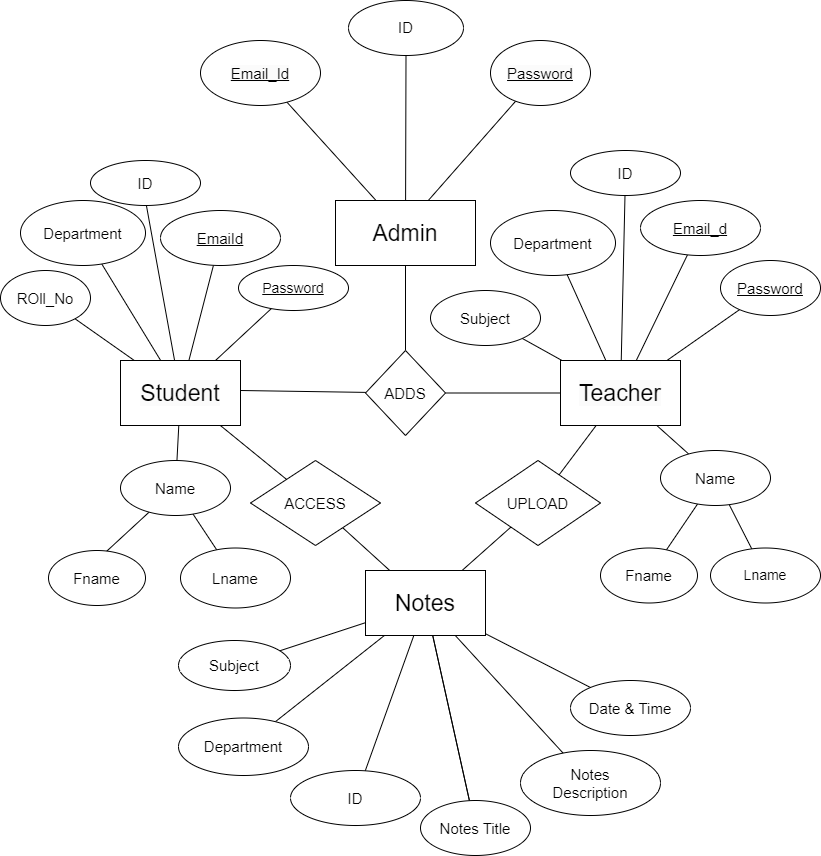

The diagram above was exported from draw.io. Its source (the exported page's mxGraphModel, read from the mxfile embedded in the PNG):
<mxGraphModel dx="1036" dy="606" grid="1" gridSize="10" guides="1" tooltips="1" connect="1" arrows="1" fold="1" page="1" pageScale="1" pageWidth="850" pageHeight="1100" math="0" shadow="0">
  <root>
    <mxCell id="0" />
    <mxCell id="1" parent="0" />
    <mxCell id="5CwM3nMMaPas09xTw5dz-14" value="" style="rounded=0;orthogonalLoop=1;jettySize=auto;html=1;fontSize=15;exitX=0.664;exitY=-0.003;exitDx=0;exitDy=0;exitPerimeter=0;endArrow=none;endFill=0;" edge="1" parent="1" source="5CwM3nMMaPas09xTw5dz-1" target="5CwM3nMMaPas09xTw5dz-13">
      <mxGeometry relative="1" as="geometry" />
    </mxCell>
    <mxCell id="5CwM3nMMaPas09xTw5dz-17" value="" style="edgeStyle=none;rounded=0;orthogonalLoop=1;jettySize=auto;html=1;fontSize=15;endArrow=none;endFill=0;" edge="1" parent="1" source="5CwM3nMMaPas09xTw5dz-1" target="5CwM3nMMaPas09xTw5dz-15">
      <mxGeometry relative="1" as="geometry" />
    </mxCell>
    <mxCell id="5CwM3nMMaPas09xTw5dz-21" value="" style="edgeStyle=none;rounded=0;orthogonalLoop=1;jettySize=auto;html=1;fontSize=15;endArrow=none;endFill=0;" edge="1" parent="1" source="5CwM3nMMaPas09xTw5dz-1" target="5CwM3nMMaPas09xTw5dz-20">
      <mxGeometry relative="1" as="geometry" />
    </mxCell>
    <mxCell id="5CwM3nMMaPas09xTw5dz-23" value="" style="edgeStyle=none;rounded=0;orthogonalLoop=1;jettySize=auto;html=1;fontSize=15;endArrow=none;endFill=0;" edge="1" parent="1" source="5CwM3nMMaPas09xTw5dz-1" target="5CwM3nMMaPas09xTw5dz-22">
      <mxGeometry relative="1" as="geometry" />
    </mxCell>
    <mxCell id="5CwM3nMMaPas09xTw5dz-1" value="&lt;font style=&quot;font-size: 23px;&quot;&gt;Admin&lt;/font&gt;" style="rounded=0;whiteSpace=wrap;html=1;" vertex="1" parent="1">
      <mxGeometry x="355" y="220" width="140" height="65" as="geometry" />
    </mxCell>
    <mxCell id="5CwM3nMMaPas09xTw5dz-13" value="&lt;span style=&quot;color: rgb(0, 0, 0); font-family: Helvetica; font-size: 15px; font-style: normal; font-variant-ligatures: normal; font-variant-caps: normal; font-weight: 400; letter-spacing: normal; orphans: 2; text-align: center; text-indent: 0px; text-transform: none; widows: 2; word-spacing: 0px; -webkit-text-stroke-width: 0px; background-color: rgb(251, 251, 251); text-decoration-thickness: initial; text-decoration-style: initial; text-decoration-color: initial; float: none; display: inline !important;&quot;&gt;&lt;u&gt;Password&lt;/u&gt;&lt;/span&gt;" style="ellipse;whiteSpace=wrap;html=1;rounded=0;" vertex="1" parent="1">
      <mxGeometry x="510" y="60" width="100" height="65" as="geometry" />
    </mxCell>
    <mxCell id="5CwM3nMMaPas09xTw5dz-15" value="&lt;span style=&quot;color: rgb(0, 0, 0); font-family: Helvetica; font-size: 15px; font-style: normal; font-variant-ligatures: normal; font-variant-caps: normal; letter-spacing: normal; orphans: 2; text-align: center; text-indent: 0px; text-transform: none; widows: 2; word-spacing: 0px; -webkit-text-stroke-width: 0px; background-color: rgb(251, 251, 251); text-decoration-thickness: initial; text-decoration-style: initial; text-decoration-color: initial; float: none; display: inline !important;&quot;&gt;&lt;u&gt;Email_Id&lt;/u&gt;&lt;/span&gt;" style="ellipse;whiteSpace=wrap;html=1;rounded=0;" vertex="1" parent="1">
      <mxGeometry x="220" y="60" width="120" height="65" as="geometry" />
    </mxCell>
    <mxCell id="5CwM3nMMaPas09xTw5dz-20" value="&lt;p style=&quot;line-height: 120%;&quot;&gt;&lt;font style=&quot;font-size: 15px;&quot;&gt;ID&lt;/font&gt;&lt;/p&gt;" style="ellipse;whiteSpace=wrap;html=1;rounded=0;" vertex="1" parent="1">
      <mxGeometry x="368" y="20" width="115" height="55" as="geometry" />
    </mxCell>
    <mxCell id="5CwM3nMMaPas09xTw5dz-29" value="" style="edgeStyle=none;rounded=0;orthogonalLoop=1;jettySize=auto;html=1;fontSize=15;endArrow=none;endFill=0;" edge="1" parent="1" source="5CwM3nMMaPas09xTw5dz-22" target="5CwM3nMMaPas09xTw5dz-28">
      <mxGeometry relative="1" as="geometry" />
    </mxCell>
    <mxCell id="5CwM3nMMaPas09xTw5dz-31" value="" style="edgeStyle=none;rounded=0;orthogonalLoop=1;jettySize=auto;html=1;fontSize=15;endArrow=none;endFill=0;" edge="1" parent="1" source="5CwM3nMMaPas09xTw5dz-22">
      <mxGeometry relative="1" as="geometry">
        <mxPoint x="260" y="410" as="targetPoint" />
      </mxGeometry>
    </mxCell>
    <mxCell id="5CwM3nMMaPas09xTw5dz-22" value="&lt;font style=&quot;font-size: 15px;&quot;&gt;ADDS&lt;/font&gt;" style="rhombus;whiteSpace=wrap;html=1;rounded=0;" vertex="1" parent="1">
      <mxGeometry x="385" y="370" width="80" height="85" as="geometry" />
    </mxCell>
    <mxCell id="5CwM3nMMaPas09xTw5dz-34" value="" style="edgeStyle=none;rounded=0;orthogonalLoop=1;jettySize=auto;html=1;fontSize=14;endArrow=none;endFill=0;" edge="1" parent="1" source="5CwM3nMMaPas09xTw5dz-28" target="5CwM3nMMaPas09xTw5dz-33">
      <mxGeometry relative="1" as="geometry" />
    </mxCell>
    <mxCell id="5CwM3nMMaPas09xTw5dz-42" value="" style="edgeStyle=none;rounded=0;orthogonalLoop=1;jettySize=auto;html=1;fontSize=14;endArrow=none;endFill=0;" edge="1" parent="1" source="5CwM3nMMaPas09xTw5dz-28" target="5CwM3nMMaPas09xTw5dz-41">
      <mxGeometry relative="1" as="geometry" />
    </mxCell>
    <mxCell id="5CwM3nMMaPas09xTw5dz-46" value="" style="edgeStyle=none;rounded=0;orthogonalLoop=1;jettySize=auto;html=1;fontSize=15;endArrow=none;endFill=0;" edge="1" parent="1" source="5CwM3nMMaPas09xTw5dz-28" target="5CwM3nMMaPas09xTw5dz-45">
      <mxGeometry relative="1" as="geometry" />
    </mxCell>
    <mxCell id="5CwM3nMMaPas09xTw5dz-53" value="" style="edgeStyle=none;rounded=0;orthogonalLoop=1;jettySize=auto;html=1;fontSize=15;endArrow=none;endFill=0;" edge="1" parent="1" source="5CwM3nMMaPas09xTw5dz-28" target="5CwM3nMMaPas09xTw5dz-52">
      <mxGeometry relative="1" as="geometry" />
    </mxCell>
    <mxCell id="5CwM3nMMaPas09xTw5dz-55" value="" style="edgeStyle=none;rounded=0;orthogonalLoop=1;jettySize=auto;html=1;fontSize=15;endArrow=none;endFill=0;" edge="1" parent="1" source="5CwM3nMMaPas09xTw5dz-28" target="5CwM3nMMaPas09xTw5dz-54">
      <mxGeometry relative="1" as="geometry" />
    </mxCell>
    <mxCell id="5CwM3nMMaPas09xTw5dz-58" value="" style="edgeStyle=none;rounded=0;orthogonalLoop=1;jettySize=auto;html=1;fontSize=15;endArrow=none;endFill=0;" edge="1" parent="1" source="5CwM3nMMaPas09xTw5dz-28" target="5CwM3nMMaPas09xTw5dz-57">
      <mxGeometry relative="1" as="geometry" />
    </mxCell>
    <mxCell id="5CwM3nMMaPas09xTw5dz-94" value="" style="edgeStyle=none;rounded=0;orthogonalLoop=1;jettySize=auto;html=1;fontSize=15;endArrow=none;endFill=0;" edge="1" parent="1" source="5CwM3nMMaPas09xTw5dz-28" target="5CwM3nMMaPas09xTw5dz-93">
      <mxGeometry relative="1" as="geometry" />
    </mxCell>
    <mxCell id="5CwM3nMMaPas09xTw5dz-28" value="&lt;span style=&quot;color: rgb(0, 0, 0); font-family: Helvetica; font-size: 23px; font-style: normal; font-variant-ligatures: normal; font-variant-caps: normal; font-weight: 400; letter-spacing: normal; orphans: 2; text-align: center; text-indent: 0px; text-transform: none; widows: 2; word-spacing: 0px; -webkit-text-stroke-width: 0px; background-color: rgb(251, 251, 251); text-decoration-thickness: initial; text-decoration-style: initial; text-decoration-color: initial; float: none; display: inline !important;&quot;&gt;Teacher&lt;/span&gt;" style="whiteSpace=wrap;html=1;rounded=0;" vertex="1" parent="1">
      <mxGeometry x="580" y="380" width="120" height="65" as="geometry" />
    </mxCell>
    <mxCell id="5CwM3nMMaPas09xTw5dz-36" value="" style="edgeStyle=none;rounded=0;orthogonalLoop=1;jettySize=auto;html=1;fontSize=15;endArrow=none;endFill=0;" edge="1" parent="1" source="5CwM3nMMaPas09xTw5dz-33" target="5CwM3nMMaPas09xTw5dz-35">
      <mxGeometry relative="1" as="geometry" />
    </mxCell>
    <mxCell id="5CwM3nMMaPas09xTw5dz-40" value="" style="edgeStyle=none;rounded=0;orthogonalLoop=1;jettySize=auto;html=1;fontSize=15;endArrow=none;endFill=0;" edge="1" parent="1" source="5CwM3nMMaPas09xTw5dz-33" target="5CwM3nMMaPas09xTw5dz-39">
      <mxGeometry relative="1" as="geometry" />
    </mxCell>
    <mxCell id="5CwM3nMMaPas09xTw5dz-33" value="&lt;font style=&quot;font-size: 15px;&quot;&gt;Name&lt;/font&gt;" style="ellipse;whiteSpace=wrap;html=1;rounded=0;" vertex="1" parent="1">
      <mxGeometry x="680" y="470" width="110" height="55" as="geometry" />
    </mxCell>
    <mxCell id="5CwM3nMMaPas09xTw5dz-35" value="&lt;font style=&quot;font-size: 15px;&quot;&gt;Fname&lt;/font&gt;" style="ellipse;whiteSpace=wrap;html=1;rounded=0;" vertex="1" parent="1">
      <mxGeometry x="620" y="567.5" width="97" height="55" as="geometry" />
    </mxCell>
    <mxCell id="5CwM3nMMaPas09xTw5dz-39" value="&lt;font style=&quot;font-size: 14px;&quot;&gt;Lname&lt;/font&gt;" style="ellipse;whiteSpace=wrap;html=1;rounded=0;" vertex="1" parent="1">
      <mxGeometry x="730" y="567.5" width="110" height="55" as="geometry" />
    </mxCell>
    <mxCell id="5CwM3nMMaPas09xTw5dz-41" value="&lt;span style=&quot;font-size: 15px;&quot;&gt;Subject&lt;/span&gt;" style="ellipse;whiteSpace=wrap;html=1;rounded=0;" vertex="1" parent="1">
      <mxGeometry x="450" y="310" width="110" height="55" as="geometry" />
    </mxCell>
    <mxCell id="5CwM3nMMaPas09xTw5dz-45" value="&lt;font style=&quot;font-size: 15px;&quot;&gt;ID&lt;/font&gt;" style="ellipse;whiteSpace=wrap;html=1;rounded=0;" vertex="1" parent="1">
      <mxGeometry x="590" y="170" width="110" height="45" as="geometry" />
    </mxCell>
    <mxCell id="5CwM3nMMaPas09xTw5dz-52" value="&lt;font style=&quot;font-size: 15px;&quot;&gt;Department&lt;/font&gt;" style="ellipse;whiteSpace=wrap;html=1;rounded=0;" vertex="1" parent="1">
      <mxGeometry x="510" y="230" width="125" height="65" as="geometry" />
    </mxCell>
    <mxCell id="5CwM3nMMaPas09xTw5dz-54" value="&lt;font style=&quot;font-size: 15px;&quot;&gt;&lt;u&gt;Email_d&lt;/u&gt;&lt;/font&gt;" style="ellipse;whiteSpace=wrap;html=1;rounded=0;" vertex="1" parent="1">
      <mxGeometry x="660" y="220" width="120" height="55" as="geometry" />
    </mxCell>
    <mxCell id="5CwM3nMMaPas09xTw5dz-57" value="&lt;font style=&quot;font-size: 15px;&quot;&gt;&lt;u&gt;Password&lt;/u&gt;&lt;/font&gt;" style="ellipse;whiteSpace=wrap;html=1;rounded=0;" vertex="1" parent="1">
      <mxGeometry x="740" y="280" width="100" height="55" as="geometry" />
    </mxCell>
    <mxCell id="5CwM3nMMaPas09xTw5dz-59" value="" style="edgeStyle=none;rounded=0;orthogonalLoop=1;jettySize=auto;html=1;fontSize=14;endArrow=none;endFill=0;" edge="1" parent="1" source="5CwM3nMMaPas09xTw5dz-69" target="5CwM3nMMaPas09xTw5dz-74">
      <mxGeometry relative="1" as="geometry" />
    </mxCell>
    <mxCell id="5CwM3nMMaPas09xTw5dz-61" value="" style="edgeStyle=none;rounded=0;orthogonalLoop=1;jettySize=auto;html=1;fontSize=15;endArrow=none;endFill=0;" edge="1" parent="1" source="5CwM3nMMaPas09xTw5dz-69">
      <mxGeometry relative="1" as="geometry">
        <mxPoint x="165" y="220" as="targetPoint" />
      </mxGeometry>
    </mxCell>
    <mxCell id="5CwM3nMMaPas09xTw5dz-65" value="" style="edgeStyle=none;rounded=0;orthogonalLoop=1;jettySize=auto;html=1;fontSize=15;endArrow=none;endFill=0;" edge="1" parent="1" source="5CwM3nMMaPas09xTw5dz-69" target="5CwM3nMMaPas09xTw5dz-78">
      <mxGeometry relative="1" as="geometry" />
    </mxCell>
    <mxCell id="5CwM3nMMaPas09xTw5dz-66" value="" style="edgeStyle=none;rounded=0;orthogonalLoop=1;jettySize=auto;html=1;fontSize=15;endArrow=none;endFill=0;" edge="1" parent="1" source="5CwM3nMMaPas09xTw5dz-69" target="5CwM3nMMaPas09xTw5dz-79">
      <mxGeometry relative="1" as="geometry" />
    </mxCell>
    <mxCell id="5CwM3nMMaPas09xTw5dz-87" value="" style="edgeStyle=none;rounded=0;orthogonalLoop=1;jettySize=auto;html=1;fontSize=15;endArrow=none;endFill=0;" edge="1" parent="1" source="5CwM3nMMaPas09xTw5dz-69" target="5CwM3nMMaPas09xTw5dz-86">
      <mxGeometry relative="1" as="geometry" />
    </mxCell>
    <mxCell id="5CwM3nMMaPas09xTw5dz-91" value="" style="edgeStyle=none;rounded=0;orthogonalLoop=1;jettySize=auto;html=1;fontSize=14;endArrow=none;endFill=0;" edge="1" parent="1" source="5CwM3nMMaPas09xTw5dz-69" target="5CwM3nMMaPas09xTw5dz-90">
      <mxGeometry relative="1" as="geometry" />
    </mxCell>
    <mxCell id="5CwM3nMMaPas09xTw5dz-100" value="" style="edgeStyle=none;rounded=0;orthogonalLoop=1;jettySize=auto;html=1;fontSize=23;endArrow=none;endFill=0;" edge="1" parent="1" source="5CwM3nMMaPas09xTw5dz-69" target="5CwM3nMMaPas09xTw5dz-99">
      <mxGeometry relative="1" as="geometry" />
    </mxCell>
    <mxCell id="5CwM3nMMaPas09xTw5dz-69" value="&lt;span style=&quot;color: rgb(0, 0, 0); font-family: Helvetica; font-size: 23px; font-style: normal; font-variant-ligatures: normal; font-variant-caps: normal; font-weight: 400; letter-spacing: normal; orphans: 2; text-align: center; text-indent: 0px; text-transform: none; widows: 2; word-spacing: 0px; -webkit-text-stroke-width: 0px; background-color: rgb(251, 251, 251); text-decoration-thickness: initial; text-decoration-style: initial; text-decoration-color: initial; float: none; display: inline !important;&quot;&gt;Student&lt;/span&gt;" style="whiteSpace=wrap;html=1;rounded=0;" vertex="1" parent="1">
      <mxGeometry x="140" y="380" width="120" height="65" as="geometry" />
    </mxCell>
    <mxCell id="5CwM3nMMaPas09xTw5dz-71" value="" style="edgeStyle=none;rounded=0;orthogonalLoop=1;jettySize=auto;html=1;fontSize=15;entryX=0.581;entryY=0.044;entryDx=0;entryDy=0;entryPerimeter=0;endArrow=none;endFill=0;" edge="1" parent="1" source="5CwM3nMMaPas09xTw5dz-74" target="5CwM3nMMaPas09xTw5dz-75">
      <mxGeometry relative="1" as="geometry">
        <mxPoint x="110" y="560" as="targetPoint" />
      </mxGeometry>
    </mxCell>
    <mxCell id="5CwM3nMMaPas09xTw5dz-85" value="" style="edgeStyle=none;rounded=0;orthogonalLoop=1;jettySize=auto;html=1;fontSize=15;endArrow=none;endFill=0;" edge="1" parent="1" source="5CwM3nMMaPas09xTw5dz-74" target="5CwM3nMMaPas09xTw5dz-84">
      <mxGeometry relative="1" as="geometry" />
    </mxCell>
    <mxCell id="5CwM3nMMaPas09xTw5dz-74" value="&lt;font style=&quot;font-size: 15px;&quot;&gt;Name&lt;/font&gt;" style="ellipse;whiteSpace=wrap;html=1;rounded=0;" vertex="1" parent="1">
      <mxGeometry x="140" y="480" width="110" height="55" as="geometry" />
    </mxCell>
    <mxCell id="5CwM3nMMaPas09xTw5dz-75" value="&lt;font style=&quot;font-size: 15px;&quot;&gt;Fname&lt;/font&gt;" style="ellipse;whiteSpace=wrap;html=1;rounded=0;" vertex="1" parent="1">
      <mxGeometry x="68" y="570" width="97" height="55" as="geometry" />
    </mxCell>
    <mxCell id="5CwM3nMMaPas09xTw5dz-77" value="&lt;font style=&quot;font-size: 15px;&quot;&gt;ID&lt;/font&gt;" style="ellipse;whiteSpace=wrap;html=1;rounded=0;" vertex="1" parent="1">
      <mxGeometry x="110" y="180" width="110" height="45" as="geometry" />
    </mxCell>
    <mxCell id="5CwM3nMMaPas09xTw5dz-78" value="&lt;font style=&quot;font-size: 15px;&quot;&gt;Department&lt;/font&gt;" style="ellipse;whiteSpace=wrap;html=1;rounded=0;" vertex="1" parent="1">
      <mxGeometry x="40" y="220" width="125" height="65" as="geometry" />
    </mxCell>
    <mxCell id="5CwM3nMMaPas09xTw5dz-79" value="&lt;font style=&quot;font-size: 15px;&quot;&gt;&lt;u&gt;EmaiId&lt;/u&gt;&lt;/font&gt;" style="ellipse;whiteSpace=wrap;html=1;rounded=0;" vertex="1" parent="1">
      <mxGeometry x="180" y="230" width="120" height="55" as="geometry" />
    </mxCell>
    <mxCell id="5CwM3nMMaPas09xTw5dz-84" value="&lt;font style=&quot;font-size: 15px;&quot;&gt;Lname&lt;/font&gt;" style="ellipse;whiteSpace=wrap;html=1;rounded=0;" vertex="1" parent="1">
      <mxGeometry x="200" y="567.5" width="110" height="60" as="geometry" />
    </mxCell>
    <mxCell id="5CwM3nMMaPas09xTw5dz-86" value="&lt;font style=&quot;font-size: 14px;&quot;&gt;&lt;u&gt;Password&lt;/u&gt;&lt;/font&gt;" style="ellipse;whiteSpace=wrap;html=1;rounded=0;" vertex="1" parent="1">
      <mxGeometry x="258" y="285" width="110" height="45" as="geometry" />
    </mxCell>
    <mxCell id="5CwM3nMMaPas09xTw5dz-90" value="&lt;font style=&quot;font-size: 15px;&quot;&gt;ROll_No&lt;/font&gt;" style="ellipse;whiteSpace=wrap;html=1;rounded=0;" vertex="1" parent="1">
      <mxGeometry x="20" y="290" width="90" height="55" as="geometry" />
    </mxCell>
    <mxCell id="5CwM3nMMaPas09xTw5dz-96" value="" style="edgeStyle=none;rounded=0;orthogonalLoop=1;jettySize=auto;html=1;fontSize=23;endArrow=none;endFill=0;" edge="1" parent="1" source="5CwM3nMMaPas09xTw5dz-93" target="5CwM3nMMaPas09xTw5dz-95">
      <mxGeometry relative="1" as="geometry" />
    </mxCell>
    <mxCell id="5CwM3nMMaPas09xTw5dz-93" value="&lt;span style=&quot;font-size: 15px;&quot;&gt;UPLOAD&lt;/span&gt;" style="rhombus;whiteSpace=wrap;html=1;rounded=0;" vertex="1" parent="1">
      <mxGeometry x="495" y="480" width="125" height="85" as="geometry" />
    </mxCell>
    <mxCell id="5CwM3nMMaPas09xTw5dz-98" value="" style="edgeStyle=none;rounded=0;orthogonalLoop=1;jettySize=auto;html=1;fontSize=23;endArrow=none;endFill=0;" edge="1" parent="1" source="5CwM3nMMaPas09xTw5dz-95" target="5CwM3nMMaPas09xTw5dz-97">
      <mxGeometry relative="1" as="geometry" />
    </mxCell>
    <mxCell id="5CwM3nMMaPas09xTw5dz-107" value="" style="edgeStyle=none;rounded=0;orthogonalLoop=1;jettySize=auto;html=1;fontSize=15;endArrow=none;endFill=0;" edge="1" parent="1" source="5CwM3nMMaPas09xTw5dz-95" target="5CwM3nMMaPas09xTw5dz-106">
      <mxGeometry relative="1" as="geometry" />
    </mxCell>
    <mxCell id="5CwM3nMMaPas09xTw5dz-109" value="" style="edgeStyle=none;rounded=0;orthogonalLoop=1;jettySize=auto;html=1;fontSize=15;endArrow=none;endFill=0;" edge="1" parent="1" source="5CwM3nMMaPas09xTw5dz-95" target="5CwM3nMMaPas09xTw5dz-108">
      <mxGeometry relative="1" as="geometry" />
    </mxCell>
    <mxCell id="5CwM3nMMaPas09xTw5dz-111" value="" style="edgeStyle=none;rounded=0;orthogonalLoop=1;jettySize=auto;html=1;fontSize=15;endArrow=none;endFill=0;" edge="1" parent="1" source="5CwM3nMMaPas09xTw5dz-95" target="5CwM3nMMaPas09xTw5dz-110">
      <mxGeometry relative="1" as="geometry" />
    </mxCell>
    <mxCell id="5CwM3nMMaPas09xTw5dz-112" value="" style="edgeStyle=none;rounded=0;orthogonalLoop=1;jettySize=auto;html=1;fontSize=15;endArrow=none;endFill=0;" edge="1" parent="1" source="5CwM3nMMaPas09xTw5dz-95" target="5CwM3nMMaPas09xTw5dz-110">
      <mxGeometry relative="1" as="geometry" />
    </mxCell>
    <mxCell id="5CwM3nMMaPas09xTw5dz-115" value="" style="edgeStyle=none;rounded=0;orthogonalLoop=1;jettySize=auto;html=1;fontSize=15;endArrow=none;endFill=0;" edge="1" parent="1" source="5CwM3nMMaPas09xTw5dz-95" target="5CwM3nMMaPas09xTw5dz-114">
      <mxGeometry relative="1" as="geometry" />
    </mxCell>
    <mxCell id="5CwM3nMMaPas09xTw5dz-118" value="" style="edgeStyle=none;rounded=0;orthogonalLoop=1;jettySize=auto;html=1;fontSize=15;endArrow=none;endFill=0;" edge="1" parent="1" source="5CwM3nMMaPas09xTw5dz-95" target="5CwM3nMMaPas09xTw5dz-117">
      <mxGeometry relative="1" as="geometry" />
    </mxCell>
    <mxCell id="5CwM3nMMaPas09xTw5dz-95" value="&lt;font style=&quot;font-size: 23px;&quot;&gt;Notes&lt;/font&gt;" style="whiteSpace=wrap;html=1;rounded=0;fontSize=15;" vertex="1" parent="1">
      <mxGeometry x="385" y="590" width="120" height="65" as="geometry" />
    </mxCell>
    <mxCell id="5CwM3nMMaPas09xTw5dz-97" value="ID" style="ellipse;whiteSpace=wrap;html=1;fontSize=15;rounded=0;" vertex="1" parent="1">
      <mxGeometry x="310" y="790" width="130" height="55" as="geometry" />
    </mxCell>
    <mxCell id="5CwM3nMMaPas09xTw5dz-105" value="" style="edgeStyle=none;rounded=0;orthogonalLoop=1;jettySize=auto;html=1;fontSize=15;endArrow=none;endFill=0;" edge="1" parent="1" source="5CwM3nMMaPas09xTw5dz-99" target="5CwM3nMMaPas09xTw5dz-95">
      <mxGeometry relative="1" as="geometry" />
    </mxCell>
    <mxCell id="5CwM3nMMaPas09xTw5dz-99" value="&lt;font style=&quot;font-size: 15px;&quot;&gt;ACCESS&lt;/font&gt;" style="rhombus;whiteSpace=wrap;html=1;rounded=0;" vertex="1" parent="1">
      <mxGeometry x="270" y="480" width="130" height="85" as="geometry" />
    </mxCell>
    <mxCell id="5CwM3nMMaPas09xTw5dz-106" value="Subject" style="ellipse;whiteSpace=wrap;html=1;fontSize=15;rounded=0;" vertex="1" parent="1">
      <mxGeometry x="198" y="660" width="112" height="50" as="geometry" />
    </mxCell>
    <mxCell id="5CwM3nMMaPas09xTw5dz-108" value="Department" style="ellipse;whiteSpace=wrap;html=1;fontSize=15;rounded=0;" vertex="1" parent="1">
      <mxGeometry x="198" y="737.5" width="130" height="57.5" as="geometry" />
    </mxCell>
    <mxCell id="5CwM3nMMaPas09xTw5dz-110" value="Notes Title" style="ellipse;whiteSpace=wrap;html=1;fontSize=15;rounded=0;" vertex="1" parent="1">
      <mxGeometry x="440" y="820" width="110" height="55" as="geometry" />
    </mxCell>
    <mxCell id="5CwM3nMMaPas09xTw5dz-114" value="Notes&lt;br&gt;Description" style="ellipse;whiteSpace=wrap;html=1;fontSize=15;rounded=0;" vertex="1" parent="1">
      <mxGeometry x="540" y="770" width="140" height="65" as="geometry" />
    </mxCell>
    <mxCell id="5CwM3nMMaPas09xTw5dz-117" value="Date &amp;amp; Time" style="ellipse;whiteSpace=wrap;html=1;fontSize=15;rounded=0;" vertex="1" parent="1">
      <mxGeometry x="590" y="700" width="120" height="55" as="geometry" />
    </mxCell>
  </root>
</mxGraphModel>